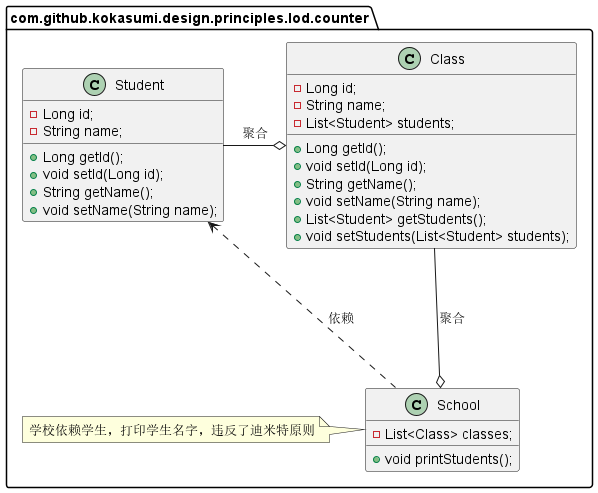

The diagram above was rendered by PlantUML. Its source (embedded in the PNG):
@startuml
package com.github.kokasumi.design.principles.lod.counter {
    class Student {
        - Long id;
        - String name;
        + Long getId();
        + void setId(Long id);
        + String getName();
        + void setName(String name);
    }
    class Class {
        - Long id;
        - String name;
        - List<Student> students;
        + Long getId();
        + void setId(Long id);
        + String getName();
        + void setName(String name);
        + List<Student> getStudents();
        + void setStudents(List<Student> students);
    }
    Student ---righto Class: 聚合
    class School {
        - List<Class> classes;
        + void printStudents();
    }
    Class ---downo School: 聚合
    Student <...down School: 依赖
    note left of School: 学校依赖学生，打印学生名字，违反了迪米特原则
}
@enduml